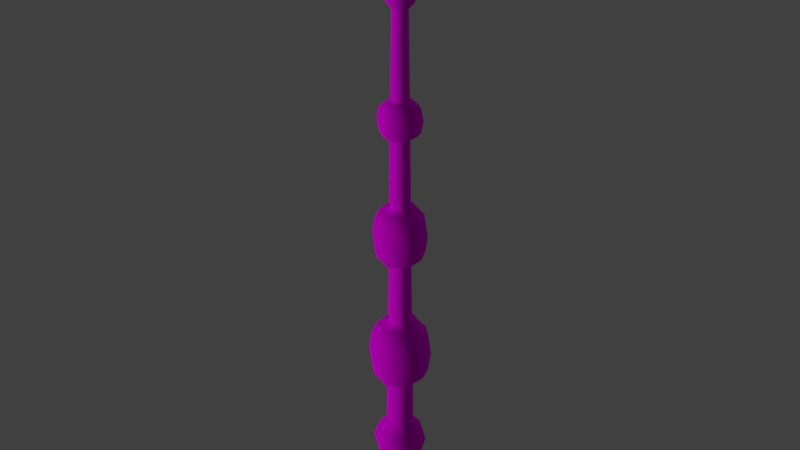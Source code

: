 # Source: baguette2.blend  (saved by Blender 2.79.0; exported with 4.5.12 LTS)
import bpy
from mathutils import Matrix  # noqa: F401  (used for matrix-valued properties, if any)

bpy.ops.wm.read_factory_settings(use_empty=True)
scene = bpy.context.scene
scene.name = 'Scene'

# ---- collections
col_collection_1 = bpy.data.collections.new('Collection 1'); scene.collection.children.link(col_collection_1)

# ---- images (referenced by path relative to the original .blend; pixels are not part of the script)
import os
ASSET_DIR = os.environ.get("B2B_ASSET_DIR", "")  # directory of the original .blend (textures are referenced by path, not embedded)
HERE = os.path.dirname(os.path.abspath(__file__))  # packed textures are extracted next to this script under _unpacked/

def load_image(name, relpath, width, height, colorspace="sRGB"):
    """Load a texture the original file referenced (path relative to the .blend, or extracted next to this script)."""
    p = next((c for c in (os.path.join(HERE, relpath), os.path.join(ASSET_DIR, relpath)) if relpath and os.path.exists(c)), "")
    if p:
        img = bpy.data.images.load(p, check_existing=True)
        img.name = name
    else:  # same state as the original file: an image datablock whose file is absent (Cycles renders it pink)
        img = bpy.data.images.new(name, width, height)
        img.source = "FILE"
        img.filepath = "//" + (relpath or name)
    img.colorspace_settings.name = colorspace
    return img
img_material_baguette2_jpg = load_image('material_baguette2.jpg', 'material_baguette2.jpg', 1024, 1024, 'sRGB')

# ---- materials (node trees are filled in below, after node groups)
mat_bois = bpy.data.materials.new('Bois')
mat_bois.alpha_threshold = 0.0
mat_bois.roughness = 0.5

# ---- material node trees
mat_bois.use_nodes = True; mat_bois.node_tree.nodes.clear()
_N = mat_bois.node_tree.nodes; _L = mat_bois.node_tree.links
n0 = _N.new('ShaderNodeOutputMaterial'); n0.name = 'Material Output'; n0.location = (300, 300)
n1 = _N.new('ShaderNodeBsdfDiffuse'); n1.name = 'Diffuse BSDF'; n1.location = (10, 300)
n2 = _N.new('ShaderNodeTexImage'); n2.name = 'Image Texture'; n2.location = (-207, 410)
n2.width = 140
n2.image = img_material_baguette2_jpg
_L.new(n1.outputs[0], n0.inputs[0])
_L.new(n2.outputs[0], n1.inputs[0])
n0.is_active_output = True

# ---- world
world_world = bpy.data.worlds.new('World'); scene.world = world_world
world_world.color = (0.05088, 0.05088, 0.05088)
world_world.use_sun_shadow = False
world_world.sun_shadow_jitter_overblur = 0.0
world_world.cycles.sampling_method = 'MANUAL'

# ---- lights
light_sun_001 = bpy.data.lights.new('Sun.001', 'SUN')
light_sun_001.transmission_factor = 0.0
light_sun_001.angle = 0.1993
light_sun_001.energy = 1.0
light_sun_001.shadow_buffer_clip_start = 0.5
light_sun_001.shadow_soft_size = 0.1
light_sun_001.shadow_cascade_max_distance = 1000.0
light_sun = bpy.data.lights.new('Sun', 'AREA')
light_sun.transmission_factor = 0.0
light_sun.energy = 0.7854
light_sun.shadow_buffer_clip_start = 0.5
light_sun.shadow_soft_size = 1.834
light_sun.shadow_maximum_resolution = 0.006
light_sun.use_absolute_resolution = True
light_sun.size = 1.834
light_sun.size_y = 0.1

# ---- meshes
me_cylinder_001 = bpy.data.meshes.new('Cylinder.001')
me_cylinder_001.from_pydata([(0.02142, 0.7458, -0.9514), (0.6465, 0.3733, -0.9551), (0.6685, -0.386, -0.9551), (0.02825, -0.8594, -0.9539), (-0.6465, -0.3733, -0.9551), (-2.649e-08, 7.47e-09, 1.0), (-0.6685, 0.386, -0.9551), (-1.606e-08, 0.2317, 0.9865), (0.2006, 0.1158, 0.9865), (0.2006, -0.1158, 0.9865), (-3.631e-08, -0.2317, 0.9865), (-0.2006, -0.1158, 0.9865), (-0.2006, 0.1158, 0.9865), (0.468, 0.2702, -0.8645), (0.468, -0.2702, -0.8645), (-6.548e-08, -0.5404, -0.8645), (-0.468, -0.2702, -0.8645), (-0.468, 0.2702, -0.8645), (-0.004568, 0.5322, -0.8645), (8.834e-05, 0.4794, -0.6602), (0.0003434, 0.8884, -0.6959), (0.0003434, 1.026, -0.7349), (0.0003434, 0.8884, -0.7739), (0.0003434, 0.5018, -0.8095), (0.4152, 0.2401, -0.6602), (0.6775, 0.4514, -0.6953), (0.7822, 0.5212, -0.7349), (0.6775, 0.4514, -0.7745), (0.4342, 0.2504, -0.8095), (0.4345, -0.2506, -0.6602), (0.6474, -0.4314, -0.697), (0.7475, -0.4981, -0.7349), (0.6474, -0.4314, -0.7728), (0.434, -0.2501, -0.8095), (0.0003432, -0.4793, -0.6602), (0.0003432, -0.8884, -0.6959), (0.0003432, -1.026, -0.7349), (0.0003432, -0.8884, -0.7739), (0.0003432, -0.5013, -0.8095), (-0.4148, -0.2408, -0.6602), (-0.6768, -0.4514, -0.6953), (-0.7815, -0.5212, -0.7349), (-0.6768, -0.4514, -0.7745), (-0.4332, -0.2499, -0.8095), (-0.4148, 0.2394, -0.6602), (-0.6467, 0.4314, -0.697), (-0.7468, 0.4981, -0.7349), (-0.6467, 0.4314, -0.7728), (-0.4345, 0.2511, -0.8095), (6.046e-08, 0.82, -0.308), (-0.005836, 1.091, -0.3443), (-0.005836, 1.198, -0.4071), (-0.005836, 1.091, -0.4698), (6.046e-08, 0.82, -0.5061), (0.615, 0.41, -0.308), (0.8454, 0.5268, -0.3471), (0.9274, 0.5779, -0.4071), (0.8454, 0.5268, -0.4671), (0.615, 0.41, -0.5061), (0.615, -0.41, -0.308), (0.8376, -0.5219, -0.3476), (0.9188, -0.5725, -0.4071), (0.8376, -0.5219, -0.4665), (0.615, -0.41, -0.5061), (-2.28e-07, -0.82, -0.308), (-0.005837, -1.113, -0.3443), (-0.005836, -1.22, -0.4071), (-0.005837, -1.113, -0.4698), (-2.28e-07, -0.82, -0.5061), (-0.615, -0.41, -0.308), (-0.8454, -0.5268, -0.3471), (-0.9274, -0.5779, -0.4071), (-0.8454, -0.5268, -0.4671), (-0.615, -0.41, -0.5061), (-0.615, 0.41, -0.308), (-0.8376, 0.5219, -0.3476), (-0.9188, 0.5725, -0.4071), (-0.8376, 0.5219, -0.4665), (-0.615, 0.41, -0.5061), (6.014e-08, 0.736, 0.07395), (5.001e-08, 0.9548, 0.04302), (5.001e-08, 1.047, -0.009253), (5.001e-08, 0.9548, -0.06152), (6.014e-08, 0.736, -0.09245), (0.552, 0.368, 0.07395), (0.7276, 0.4414, 0.03907), (0.7982, 0.4842, -0.009253), (0.7276, 0.4414, -0.05758), (0.552, 0.368, -0.09245), (0.552, -0.368, 0.07395), (0.7644, -0.4637, 0.04151), (0.8385, -0.5086, -0.009253), (0.7644, -0.4637, -0.06002), (0.552, -0.368, -0.09245), (-1.988e-07, -0.736, 0.07395), (-1.868e-07, -0.9548, 0.04302), (-1.275e-07, -1.047, -0.009253), (-1.868e-07, -0.9548, -0.06152), (-1.988e-07, -0.736, -0.09245), (-0.552, -0.368, 0.07395), (-0.7276, -0.4414, 0.03907), (-0.7982, -0.4842, -0.009253), (-0.7276, -0.4414, -0.05758), (-0.552, -0.368, -0.09245), (-0.552, 0.368, 0.07395), (-0.7644, 0.4637, 0.04151), (-0.8385, 0.5086, -0.009253), (-0.7644, 0.4637, -0.06002), (-0.552, 0.368, -0.09245), (5.375e-08, 0.4516, 0.4039), (5.391e-08, 0.7697, 0.3865), (5.391e-08, 0.8443, 0.3484), (5.391e-08, 0.7697, 0.3103), (5.375e-08, 0.4516, 0.2929), (0.3387, 0.2258, 0.4039), (0.585, 0.3523, 0.3833), (0.6417, 0.3865, 0.3484), (0.585, 0.3523, 0.3135), (0.3387, 0.2258, 0.2929), (0.3387, -0.2258, 0.4039), (0.5677, -0.3419, 0.3822), (0.6228, -0.3751, 0.3484), (0.5677, -0.3419, 0.3146), (0.3387, -0.2258, 0.2929), (-1.051e-07, -0.4516, 0.4039), (-1.384e-07, -0.7697, 0.3865), (-9.031e-08, -0.8443, 0.3484), (-1.384e-07, -0.7697, 0.3103), (-1.051e-07, -0.4516, 0.2929), (-0.3387, -0.2258, 0.4039), (-0.585, -0.3523, 0.3833), (-0.6417, -0.3865, 0.3484), (-0.585, -0.3523, 0.3135), (-0.3387, -0.2258, 0.2929), (-0.3387, 0.2258, 0.4039), (-0.5677, 0.3419, 0.3822), (-0.6228, 0.3751, 0.3484), (-0.5677, 0.3419, 0.3146), (-0.3387, 0.2258, 0.2929), (5.222e-08, 0.2976, 0.782), (5.396e-08, 0.5045, 0.7629), (5.396e-08, 0.5534, 0.7209), (5.396e-08, 0.5045, 0.679), (5.222e-08, 0.2976, 0.6599), (0.2232, 0.1488, 0.782), (0.3863, 0.2522, 0.7629), (0.4237, 0.2767, 0.7209), (0.3863, 0.2522, 0.679), (0.2232, 0.1488, 0.6599), (0.2232, -0.1488, 0.782), (0.3863, -0.2522, 0.7629), (0.4237, -0.2767, 0.7209), (0.3863, -0.2522, 0.679), (0.2232, -0.1488, 0.6599), (-5.247e-08, -0.2976, 0.782), (-6.228e-08, -0.5045, 0.7629), (-3.322e-08, -0.5534, 0.7209), (-6.228e-08, -0.5045, 0.679), (-5.247e-08, -0.2976, 0.6599), (-0.2232, -0.1488, 0.782), (-0.3863, -0.2522, 0.7629), (-0.4237, -0.2767, 0.7209), (-0.3863, -0.2522, 0.679), (-0.2232, -0.1488, 0.6599), (-0.2232, 0.1488, 0.782), (-0.3863, 0.2522, 0.7629), (-0.4237, 0.2767, 0.7209), (-0.3863, 0.2522, 0.679), (-0.2232, 0.1488, 0.6599), (0.0003214, -0.4636, -0.5142), (-0.4012, -0.2329, -0.5142), (0.4197, -0.2421, -0.5142), (0.4016, 0.2322, -0.5142), (8.274e-05, 0.4637, -0.5142), (-0.4013, 0.2315, -0.5142), (0.0002582, -0.418, -0.2995), (-0.3617, -0.2098, -0.2995), (0.3766, -0.2172, -0.2995), (0.362, 0.2093, -0.2995), (6.646e-05, 0.418, -0.2995), (-0.3077, 0.1776, -0.2993), (0.0002168, -0.3881, -0.09742), (-0.3359, -0.1948, -0.09742), (0.3484, -0.201, -0.09742), (0.3362, 0.1943, -0.09742), (5.58e-05, 0.3882, -0.09742), (-0.2906, 0.1677, -0.09727), (0.0001829, -0.3636, 0.07948), (-0.3148, -0.1824, 0.07948), (0.3253, -0.1877, 0.07948), (0.315, 0.1821, 0.07948), (4.708e-05, 0.3637, 0.07948), (-0.2765, 0.1596, 0.07961), (0.0001415, -0.3338, 0.2899), (-0.2889, -0.1674, 0.2899), (0.2971, -0.1714, 0.2899), (0.2891, 0.1671, 0.2899), (3.642e-05, 0.3338, 0.2899), (-0.2593, 0.1497, 0.29), (0.0001144, -0.3142, 0.4076), (-0.272, -0.1575, 0.4076), (0.2786, -0.1608, 0.4076), (0.2722, 0.1573, 0.4076), (2.945e-05, 0.3143, 0.4076), (-0.2481, 0.1432, 0.4076), (-0.3797, 0.6576, -0.9551), (-0.1003, 0.1737, 0.9865), (-0.2363, 0.4012, -0.8645), (-0.2171, 0.3764, -0.8095), (-0.3677, 0.7361, -0.778), (-0.4247, 0.85, -0.7349), (-0.3677, 0.7361, -0.6918), (-0.2074, 0.3594, -0.6602), (-0.3075, 0.615, -0.5061), (-0.4793, 0.896, -0.4751), (-0.5258, 0.9829, -0.4071), (-0.4793, 0.896, -0.339), (-0.3075, 0.615, -0.308), (-0.276, 0.552, -0.09245), (-0.4303, 0.783, -0.0664), (-0.472, 0.8589, -0.009253), (-0.4303, 0.783, 0.0479), (-0.276, 0.552, 0.07395), (-0.1694, 0.3387, 0.2929), (-0.3195, 0.5773, 0.3103), (-0.3505, 0.6332, 0.3484), (-0.3195, 0.5773, 0.3865), (-0.1694, 0.3387, 0.4039), (-0.1116, 0.2232, 0.6599), (-0.1931, 0.3784, 0.679), (-0.2119, 0.415, 0.7209), (-0.1931, 0.3784, 0.7629), (-0.1116, 0.2232, 0.782), (-0.2006, 0.3476, -0.5142), (-0.1538, 0.2978, -0.2994), (-0.1382, 0.2616, 0.07954), (-0.1452, 0.2779, -0.09735), (-0.1296, 0.2417, 0.29), (-0.124, 0.2287, 0.4076), (0.7075, 0.02657, -0.9551), (0.2006, 0.007595, 0.9865), (0.468, 0.01772, -0.8645), (0.4341, 0.01654, -0.8095), (0.7365, 0.03218, -0.778), (0.8503, 0.03716, -0.7349), (0.7365, 0.03218, -0.6918), (0.4242, 0.01083, -0.6602), (0.615, 0.02688, -0.5061), (0.9587, 0.03917, -0.4751), (1.052, 0.04297, -0.4071), (0.9587, 0.03917, -0.339), (0.615, 0.02688, -0.308), (0.552, 0.02413, -0.09245), (0.8605, 0.03423, -0.0664), (0.9439, 0.03755, -0.009253), (0.8605, 0.03423, 0.0479), (0.552, 0.02413, 0.07395), (0.3387, 0.01481, 0.2929), (0.639, 0.02524, 0.3103), (0.701, 0.02768, 0.3484), (0.639, 0.02524, 0.3865), (0.3387, 0.01481, 0.4039), (0.2232, 0.009756, 0.6599), (0.3863, 0.01654, 0.679), (0.4237, 0.01814, 0.7209), (0.3863, 0.01654, 0.7629), (0.2232, 0.009756, 0.782), (0.41, 0.01062, -0.5142), (0.3688, 0.01003, -0.2995), (0.3198, 0.009318, 0.07948), (0.3419, 0.009637, -0.09742), (0.2928, 0.008928, 0.2899), (0.2752, 0.008673, 0.4076), (0.3797, 0.6576, -0.9551), (0.1003, 0.1737, 0.9865), (0.2317, 0.4012, -0.8645), (0.2173, 0.3761, -0.8095), (0.3684, 0.7361, -0.778), (0.4253, 0.85, -0.7349), (0.3684, 0.7361, -0.6918), (0.2076, 0.3597, -0.6602), (0.3075, 0.615, -0.5061), (0.4793, 0.896, -0.4751), (0.5258, 0.9829, -0.4071), (0.4793, 0.896, -0.339), (0.3075, 0.615, -0.308), (0.276, 0.552, -0.09245), (0.4303, 0.783, -0.0664), (0.472, 0.8589, -0.009253), (0.4303, 0.783, 0.0479), (0.276, 0.552, 0.07395), (0.1694, 0.3387, 0.2929), (0.3195, 0.5773, 0.3103), (0.3505, 0.6332, 0.3484), (0.3195, 0.5773, 0.3865), (0.1694, 0.3387, 0.4039), (0.1116, 0.2232, 0.6599), (0.1931, 0.3784, 0.679), (0.2119, 0.415, 0.7209), (0.1931, 0.3784, 0.7629), (0.1116, 0.2232, 0.782), (0.1811, 0.3137, -0.2995), (0.2008, 0.348, -0.5142), (0.1681, 0.2912, -0.09742), (0.1575, 0.2729, 0.07948), (0.1446, 0.2504, 0.2899), (0.1361, 0.2358, 0.4076), (-0.7593, 0.0, -0.9551), (-0.2006, 0.0, 0.9865), (-0.468, 0.0, -0.8645), (-0.4339, 0.0005934, -0.8095), (-0.7358, 1.788e-07, -0.778), (-0.8497, 2.98e-07, -0.7349), (-0.7358, 1.788e-07, -0.6918), (-0.4148, -0.0007104, -0.6602), (-0.615, 2.086e-07, -0.5061), (-0.9587, 1.192e-07, -0.4751), (-1.052, 3.576e-07, -0.4071), (-0.9587, 1.192e-07, -0.339), (-0.615, 2.086e-07, -0.308), (-0.552, 1.788e-07, -0.09245), (-0.8605, 1.192e-07, -0.0664), (-0.9439, 2.98e-07, -0.009253), (-0.8605, 1.192e-07, 0.0479), (-0.552, 2.086e-07, 0.07395), (-0.3387, 1.341e-07, 0.2929), (-0.639, 1.192e-07, 0.3103), (-0.701, 2.086e-07, 0.3484), (-0.639, 1.192e-07, 0.3865), (-0.3387, 1.341e-07, 0.4039), (-0.2232, 8.941e-08, 0.6599), (-0.3863, 1.192e-07, 0.679), (-0.4237, 1.49e-07, 0.7209), (-0.3863, 1.192e-07, 0.7629), (-0.2232, 1.043e-07, 0.782), (-0.4012, -0.0006654, -0.5142), (-0.3347, -0.01612, -0.2994), (-0.3132, -0.01354, -0.09735), (-0.2956, -0.01142, 0.07954), (-0.2741, -0.008836, 0.29), (-0.2601, -0.007145, 0.4076), (-0.3797, -0.6576, -0.9551), (-0.1003, -0.1737, 0.9865), (-0.234, -0.4053, -0.8645), (-0.2072, -0.36, -0.6602), (-0.2164, -0.3756, -0.8095), (-0.3677, -0.7361, -0.778), (-0.4247, -0.85, -0.7349), (-0.3677, -0.7361, -0.6918), (-0.3075, -0.615, -0.308), (-0.3075, -0.615, -0.5061), (-0.4793, -0.896, -0.4751), (-0.4908, -0.9174, -0.4071), (-0.4793, -0.896, -0.339), (-0.276, -0.552, 0.07395), (-0.276, -0.552, -0.09245), (-0.4303, -0.783, -0.0664), (-0.472, -0.8589, -0.009253), (-0.4303, -0.783, 0.0479), (-0.1694, -0.3387, 0.4039), (-0.1694, -0.3387, 0.2929), (-0.3195, -0.5773, 0.3103), (-0.3505, -0.6332, 0.3484), (-0.3195, -0.5773, 0.3865), (-0.1116, -0.2232, 0.782), (-0.1116, -0.2232, 0.6599), (-0.1931, -0.3784, 0.679), (-0.2119, -0.415, 0.7209), (-0.1931, -0.3784, 0.7629), (-0.1807, -0.3139, -0.2995), (-0.2004, -0.3482, -0.5142), (-0.1573, -0.273, 0.07948), (-0.1679, -0.2914, -0.09742), (-0.1444, -0.2506, 0.2899), (-0.136, -0.2359, 0.4076), (0.3797, -0.6576, -0.9551), (0.1003, -0.1737, 0.9865), (0.234, -0.4053, -0.8645), (0.4253, -0.85, -0.7349), (0.3684, -0.7361, -0.6918), (0.2174, -0.365, -0.6602), (0.2172, -0.3757, -0.8095), (0.3684, -0.7361, -0.778), (0.5258, -0.9829, -0.4071), (0.4793, -0.896, -0.339), (0.3075, -0.615, -0.308), (0.3075, -0.615, -0.5061), (0.4793, -0.896, -0.4751), (0.472, -0.8589, -0.009253), (0.4303, -0.783, 0.0479), (0.276, -0.552, 0.07395), (0.276, -0.552, -0.09245), (0.4303, -0.783, -0.0664), (0.3505, -0.6332, 0.3484), (0.3195, -0.5773, 0.3865), (0.1694, -0.3387, 0.4039), (0.1694, -0.3387, 0.2929), (0.3195, -0.5773, 0.3103), (0.2119, -0.415, 0.7209), (0.1931, -0.3784, 0.7629), (0.1116, -0.2232, 0.782), (0.1116, -0.2232, 0.6599), (0.1931, -0.3784, 0.679), (0.21, -0.3528, -0.5142), (0.1884, -0.3176, -0.2995), (0.1743, -0.2945, -0.09742), (0.1627, -0.2757, 0.07948), (0.1486, -0.2526, 0.2899), (0.1394, -0.2375, 0.4076)], [], [(7, 5, 8, 274), (8, 5, 9, 240), (9, 5, 10, 376), (10, 5, 11, 342), (11, 5, 12, 308), (12, 5, 7, 206), (0, 273, 1, 239, 2, 375, 3, 341, 4, 307, 6, 205), (273, 275, 13, 1), (239, 241, 14, 2), (375, 377, 15, 3), (341, 343, 16, 4), (307, 309, 17, 6), (205, 207, 18, 0), (276, 277, 27, 28), (278, 279, 25, 26), (277, 278, 26, 27), (279, 280, 24, 25), (242, 243, 32, 33), (244, 245, 30, 31), (345, 343, 15, 38), (243, 244, 31, 32), (245, 246, 29, 30), (378, 379, 35, 36), (382, 378, 36, 37), (379, 380, 34, 35), (381, 382, 37, 38), (346, 347, 41, 42), (348, 344, 39, 40), (345, 346, 42, 43), (347, 348, 40, 41), (377, 14, 33, 381), (311, 312, 46, 47), (313, 314, 44, 45), (310, 311, 47, 48), (312, 313, 45, 46), (209, 210, 21, 22), (211, 212, 19, 20), (208, 209, 22, 23), (210, 211, 20, 21), (281, 282, 57, 58), (283, 284, 55, 56), (282, 283, 56, 57), (284, 285, 54, 55), (247, 248, 62, 63), (249, 250, 60, 61), (248, 249, 61, 62), (250, 251, 59, 60), (383, 384, 65, 66), (386, 403, 171, 63), (387, 383, 66, 67), (384, 385, 64, 65), (386, 387, 67, 68), (369, 349, 64, 175), (351, 352, 71, 72), (353, 349, 69, 70), (350, 351, 72, 73), (352, 353, 70, 71), (316, 317, 76, 77), (318, 319, 74, 75), (315, 316, 77, 78), (317, 318, 75, 76), (251, 268, 177, 59), (214, 215, 51, 52), (216, 217, 49, 50), (213, 214, 52, 53), (215, 216, 50, 51), (286, 287, 87, 88), (288, 289, 85, 86), (256, 269, 189, 89), (287, 288, 86, 87), (289, 290, 84, 85), (252, 253, 92, 93), (254, 255, 90, 91), (337, 320, 108, 186), (253, 254, 91, 92), (255, 256, 89, 90), (388, 389, 95, 96), (392, 388, 96, 97), (389, 390, 94, 95), (391, 392, 97, 98), (405, 391, 98, 181), (356, 357, 101, 102), (358, 354, 99, 100), (355, 356, 102, 103), (357, 358, 100, 101), (321, 322, 106, 107), (323, 324, 104, 105), (320, 321, 107, 108), (322, 323, 105, 106), (286, 303, 185, 83), (219, 220, 81, 82), (221, 222, 79, 80), (218, 219, 82, 83), (220, 221, 80, 81), (291, 292, 117, 118), (293, 294, 115, 116), (340, 329, 129, 200), (291, 118, 196, 305), (292, 293, 116, 117), (294, 295, 114, 115), (257, 258, 122, 123), (259, 260, 120, 121), (227, 238, 203, 109), (237, 198, 138, 223), (258, 259, 121, 122), (260, 261, 119, 120), (393, 394, 125, 126), (408, 395, 119, 201), (397, 393, 126, 127), (394, 395, 124, 125), (396, 397, 127, 128), (272, 261, 114, 202), (361, 362, 131, 132), (363, 359, 129, 130), (360, 361, 132, 133), (362, 363, 130, 131), (325, 138, 198, 339), (326, 327, 136, 137), (328, 329, 134, 135), (325, 326, 137, 138), (327, 328, 135, 136), (295, 306, 202, 114), (224, 225, 111, 112), (226, 227, 109, 110), (223, 224, 112, 113), (225, 226, 110, 111), (374, 359, 124, 199), (296, 297, 147, 148), (298, 299, 145, 146), (297, 298, 146, 147), (299, 300, 144, 145), (262, 263, 152, 153), (264, 265, 150, 151), (263, 264, 151, 152), (265, 266, 149, 150), (398, 399, 155, 156), (402, 398, 156, 157), (399, 400, 154, 155), (401, 402, 157, 158), (366, 367, 161, 162), (368, 364, 159, 160), (365, 366, 162, 163), (367, 368, 160, 161), (331, 332, 166, 167), (333, 334, 164, 165), (330, 331, 167, 168), (332, 333, 165, 166), (229, 230, 141, 142), (231, 232, 139, 140), (228, 229, 142, 143), (230, 231, 140, 141), (309, 16, 43, 310), (207, 17, 48, 208), (275, 276, 28, 13), (241, 242, 33, 14), (247, 267, 172, 58), (385, 404, 175, 64), (285, 301, 178, 54), (281, 302, 173, 53), (213, 233, 174, 78), (315, 335, 170, 73), (350, 370, 169, 68), (314, 39, 170, 335), (344, 34, 169, 370), (270, 183, 177, 268), (405, 404, 177, 183), (212, 44, 174, 233), (280, 19, 173, 302), (246, 24, 172, 267), (380, 29, 171, 403), (217, 74, 180, 234), (319, 336, 180, 74), (372, 182, 176, 369), (354, 371, 188, 99), (252, 93, 183, 270), (355, 103, 182, 372), (236, 186, 108, 218), (365, 163, 200, 374), (222, 104, 192, 235), (324, 338, 192, 104), (304, 290, 79, 191), (406, 390, 89, 189), (303, 184, 178, 301), (236, 185, 179, 234), (337, 336, 176, 182), (257, 123, 195, 271), (396, 128, 193, 407), (360, 133, 194, 373), (371, 373, 194, 188), (406, 407, 193, 187), (269, 271, 195, 189), (304, 305, 196, 190), (235, 237, 197, 191), (338, 339, 198, 192), (401, 158, 199, 408), (262, 153, 201, 272), (296, 148, 202, 306), (228, 143, 203, 238), (330, 168, 204, 340), (308, 334, 159, 11), (342, 11, 159, 364), (376, 10, 154, 400), (240, 9, 149, 266), (274, 8, 144, 300), (206, 232, 164, 12), (7, 139, 232, 206), (168, 228, 238, 204), (192, 198, 237, 235), (186, 236, 234, 180), (79, 222, 235, 191), (185, 236, 218, 83), (49, 217, 234, 179), (19, 212, 233, 173), (53, 173, 233, 213), (18, 207, 208, 23), (166, 165, 231, 230), (168, 167, 229, 228), (165, 164, 232, 231), (167, 166, 230, 229), (136, 135, 226, 225), (138, 137, 224, 223), (135, 134, 227, 226), (137, 136, 225, 224), (197, 237, 223, 113), (134, 204, 238, 227), (106, 105, 221, 220), (108, 107, 219, 218), (105, 104, 222, 221), (107, 106, 220, 219), (76, 75, 216, 215), (78, 77, 214, 213), (75, 74, 217, 216), (77, 76, 215, 214), (46, 45, 211, 210), (48, 47, 209, 208), (45, 44, 212, 211), (47, 46, 210, 209), (6, 17, 207, 205), (8, 240, 266, 144), (148, 262, 272, 202), (190, 196, 271, 269), (118, 257, 271, 196), (88, 252, 270, 184), (29, 246, 267, 171), (184, 270, 268, 178), (63, 171, 267, 247), (13, 28, 242, 241), (145, 144, 266, 265), (147, 146, 264, 263), (146, 145, 265, 264), (148, 147, 263, 262), (201, 119, 261, 272), (115, 114, 261, 260), (117, 116, 259, 258), (116, 115, 260, 259), (118, 117, 258, 257), (85, 84, 256, 255), (87, 86, 254, 253), (86, 85, 255, 254), (88, 87, 253, 252), (84, 190, 269, 256), (54, 178, 268, 251), (55, 54, 251, 250), (57, 56, 249, 248), (56, 55, 250, 249), (58, 57, 248, 247), (25, 24, 246, 245), (27, 26, 244, 243), (26, 25, 245, 244), (28, 27, 243, 242), (1, 13, 241, 239), (7, 274, 300, 139), (143, 296, 306, 203), (191, 197, 305, 304), (185, 303, 301, 179), (190, 84, 290, 304), (24, 280, 302, 172), (58, 172, 302, 281), (49, 179, 301, 285), (18, 23, 276, 275), (140, 139, 300, 299), (142, 141, 298, 297), (141, 140, 299, 298), (143, 142, 297, 296), (109, 203, 306, 295), (110, 109, 295, 294), (112, 111, 293, 292), (113, 291, 305, 197), (111, 110, 294, 293), (113, 112, 292, 291), (88, 184, 303, 286), (80, 79, 290, 289), (82, 81, 288, 287), (81, 80, 289, 288), (83, 82, 287, 286), (50, 49, 285, 284), (52, 51, 283, 282), (51, 50, 284, 283), (53, 52, 282, 281), (20, 19, 280, 279), (22, 21, 278, 277), (21, 20, 279, 278), (23, 22, 277, 276), (0, 18, 275, 273), (12, 164, 334, 308), (163, 330, 340, 200), (188, 194, 339, 338), (186, 180, 336, 337), (99, 188, 338, 324), (69, 176, 336, 319), (44, 314, 335, 174), (78, 174, 335, 315), (17, 309, 310, 48), (161, 160, 333, 332), (163, 162, 331, 330), (160, 159, 334, 333), (162, 161, 332, 331), (131, 130, 328, 327), (133, 132, 326, 325), (130, 129, 329, 328), (132, 131, 327, 326), (133, 325, 339, 194), (204, 134, 329, 340), (101, 100, 323, 322), (103, 102, 321, 320), (100, 99, 324, 323), (102, 101, 322, 321), (182, 103, 320, 337), (71, 70, 318, 317), (73, 72, 316, 315), (70, 69, 319, 318), (72, 71, 317, 316), (41, 40, 313, 312), (43, 42, 311, 310), (40, 39, 314, 313), (42, 41, 312, 311), (4, 16, 309, 307), (10, 342, 364, 154), (187, 193, 373, 371), (128, 360, 373, 193), (158, 365, 374, 199), (98, 355, 372, 181), (94, 187, 371, 354), (181, 372, 369, 175), (39, 344, 370, 170), (73, 170, 370, 350), (156, 155, 368, 367), (158, 157, 366, 365), (155, 154, 364, 368), (157, 156, 367, 366), (200, 129, 359, 374), (126, 125, 363, 362), (128, 127, 361, 360), (125, 124, 359, 363), (127, 126, 362, 361), (96, 95, 358, 357), (98, 97, 356, 355), (95, 94, 354, 358), (97, 96, 357, 356), (66, 65, 353, 352), (68, 67, 351, 350), (65, 64, 349, 353), (67, 66, 352, 351), (176, 69, 349, 369), (36, 35, 348, 347), (38, 37, 346, 345), (35, 34, 344, 348), (37, 36, 347, 346), (43, 16, 343, 345), (3, 15, 343, 341), (9, 376, 400, 149), (153, 401, 408, 201), (189, 195, 407, 406), (123, 396, 407, 195), (187, 94, 390, 406), (34, 380, 403, 169), (181, 175, 404, 405), (59, 177, 404, 385), (153, 152, 402, 401), (150, 149, 400, 399), (152, 151, 398, 402), (151, 150, 399, 398), (123, 122, 397, 396), (120, 119, 395, 394), (122, 121, 393, 397), (199, 124, 395, 408), (121, 120, 394, 393), (183, 93, 391, 405), (93, 92, 392, 391), (90, 89, 390, 389), (92, 91, 388, 392), (91, 90, 389, 388), (63, 62, 387, 386), (60, 59, 385, 384), (62, 61, 383, 387), (68, 169, 403, 386), (61, 60, 384, 383), (15, 377, 381, 38), (33, 32, 382, 381), (30, 29, 380, 379), (32, 31, 378, 382), (31, 30, 379, 378), (2, 14, 377, 375)])
me_cylinder_001.polygons.foreach_set('use_smooth', [True] * 403)
_uv = me_cylinder_001.uv_layers.new(name='UVMap')
_uv.uv.foreach_set('vector', [0.2335, 0.1806, 0.2465, 0.1388, 0.2484, 0.1878, 0.241, 0.1842, 0.2484, 0.1878, 0.2465, 0.1388, 0.2623, 0.1866, 0.2553, 0.1872, 0.2623, 0.1866, 0.2465, 0.1388, 0.2759, 0.1708, 0.2691, 0.1787, 0.2759, 0.1708, 0.2465, 0.1388, 0.2841, 0.1289, 0.28, 0.1498, 0.2064, 0.1176, 0.2465, 0.1388, 0.2202, 0.1604, 0.2133, 0.139, 0.2202, 0.1604, 0.2465, 0.1388, 0.2335, 0.1806, 0.2268, 0.1705, 0.2102, 0.8052, 0.2157, 0.8079, 0.2212, 0.8106, 0.2272, 0.818, 0.2332, 0.8255, 0.2363, 0.8373, 0.2394, 0.8491, 0.2204, 0.9064, 0.2015, 0.9636, 0.2009, 0.8925, 0.2003, 0.8214, 0.2052, 0.8133, 0.2157, 0.8079, 0.216, 0.7915, 0.225, 0.7919, 0.2212, 0.8106, 0.2272, 0.818, 0.2328, 0.8035, 0.2407, 0.8151, 0.2332, 0.8255, 0.2363, 0.8373, 0.2447, 0.8324, 0.2488, 0.8497, 0.2394, 0.8491, 0.2204, 0.9064, 0.2507, 0.8878, 0.2527, 0.9259, 0.2015, 0.9636, 0.2009, 0.8925, 0.1771, 0.8332, 0.1901, 0.8071, 0.2003, 0.8214, 0.2052, 0.8133, 0.1986, 0.7991, 0.2071, 0.7912, 0.2102, 0.8052, 0.2161, 0.7883, 0.2149, 0.7695, 0.2256, 0.7718, 0.2255, 0.7884, 0.2147, 0.763, 0.2151, 0.7557, 0.2275, 0.7599, 0.226, 0.7663, 0.2149, 0.7695, 0.2147, 0.763, 0.226, 0.7663, 0.2256, 0.7718, 0.2151, 0.7557, 0.2159, 0.7201, 0.2312, 0.7267, 0.2275, 0.7599, 0.234, 0.8007, 0.2386, 0.786, 0.2517, 0.8002, 0.2425, 0.8131, 0.2403, 0.7807, 0.2419, 0.7747, 0.2564, 0.7896, 0.2546, 0.795, 0.2552, 0.8863, 0.2507, 0.8878, 0.2488, 0.8497, 0.252, 0.8496, 0.2386, 0.786, 0.2403, 0.7807, 0.2546, 0.795, 0.2517, 0.8002, 0.2419, 0.7747, 0.2461, 0.7423, 0.2609, 0.7579, 0.2564, 0.7896, 0.2642, 0.8146, 0.2675, 0.8093, 0.2785, 0.829, 0.2739, 0.8341, 0.2606, 0.8195, 0.2642, 0.8146, 0.2739, 0.8341, 0.2694, 0.8388, 0.2675, 0.8093, 0.279, 0.778, 0.2972, 0.7981, 0.2785, 0.829, 0.2472, 0.8313, 0.2606, 0.8195, 0.2694, 0.8388, 0.252, 0.8496, 0.2843, 0.8872, 0.2923, 0.8845, 0.3107, 0.935, 0.2992, 0.9356, 0.2976, 0.8741, 0.3137, 0.8254, 0.3302, 0.8527, 0.3167, 0.9193, 0.2552, 0.8863, 0.2843, 0.8872, 0.2992, 0.9356, 0.2585, 0.9231, 0.2923, 0.8845, 0.2976, 0.8741, 0.3167, 0.9193, 0.3107, 0.935, 0.2447, 0.8324, 0.2407, 0.8151, 0.2425, 0.8131, 0.2472, 0.8313, 0.1534, 0.7944, 0.1479, 0.785, 0.1791, 0.7655, 0.1805, 0.773, 0.1474, 0.7695, 0.1492, 0.7227, 0.1684, 0.7182, 0.1768, 0.758, 0.1741, 0.8261, 0.1534, 0.7944, 0.1805, 0.773, 0.1874, 0.8024, 0.1479, 0.785, 0.1474, 0.7695, 0.1768, 0.758, 0.1791, 0.7655, 0.1924, 0.7701, 0.1913, 0.7626, 0.2035, 0.7597, 0.2042, 0.7672, 0.1897, 0.7548, 0.1845, 0.7158, 0.2005, 0.7134, 0.2027, 0.7516, 0.197, 0.7953, 0.1924, 0.7701, 0.2042, 0.7672, 0.2066, 0.7882, 0.1913, 0.7626, 0.1897, 0.7548, 0.2027, 0.7516, 0.2035, 0.7597, 0.217, 0.6796, 0.2175, 0.6541, 0.2351, 0.6612, 0.234, 0.6873, 0.2177, 0.6468, 0.2183, 0.639, 0.2366, 0.6472, 0.2354, 0.6545, 0.2175, 0.6541, 0.2177, 0.6468, 0.2354, 0.6545, 0.2351, 0.6612, 0.2183, 0.639, 0.2196, 0.6095, 0.2387, 0.6165, 0.2366, 0.6472, 0.2552, 0.7055, 0.2582, 0.6776, 0.2814, 0.694, 0.2763, 0.7238, 0.2593, 0.6704, 0.2602, 0.6632, 0.2838, 0.6792, 0.2831, 0.6864, 0.2582, 0.6776, 0.2593, 0.6704, 0.2831, 0.6864, 0.2814, 0.694, 0.2602, 0.6632, 0.2622, 0.6325, 0.2858, 0.6486, 0.2838, 0.6792, 0.3031, 0.7019, 0.3043, 0.6938, 0.3248, 0.7083, 0.3231, 0.7174, 0.2953, 0.7394, 0.2846, 0.7628, 0.2665, 0.7402, 0.2763, 0.7238, 0.3014, 0.7101, 0.3031, 0.7019, 0.3231, 0.7174, 0.3214, 0.7263, 0.3043, 0.6938, 0.3074, 0.662, 0.329, 0.6754, 0.3248, 0.7083, 0.2953, 0.7394, 0.3014, 0.7101, 0.3214, 0.7263, 0.3142, 0.7551, 0.3521, 0.6343, 0.3558, 0.6847, 0.329, 0.6754, 0.3313, 0.6245, 0.3547, 0.7567, 0.3584, 0.7469, 0.3937, 0.7764, 0.3879, 0.7872, 0.359, 0.7343, 0.3558, 0.6847, 0.3826, 0.694, 0.3933, 0.7602, 0.3359, 0.7874, 0.3547, 0.7567, 0.3879, 0.7872, 0.3575, 0.8198, 0.3584, 0.7469, 0.359, 0.7343, 0.3933, 0.7602, 0.3937, 0.7764, 0.1227, 0.633, 0.1202, 0.6218, 0.1631, 0.6299, 0.1629, 0.6376, 0.1225, 0.6096, 0.1318, 0.5708, 0.1615, 0.5913, 0.1626, 0.6221, 0.1365, 0.6746, 0.1227, 0.633, 0.1629, 0.6376, 0.1646, 0.6688, 0.1202, 0.6218, 0.1225, 0.6096, 0.1626, 0.6221, 0.1631, 0.6299, 0.2622, 0.6325, 0.2631, 0.5919, 0.2837, 0.6077, 0.2858, 0.6486, 0.1814, 0.6423, 0.1816, 0.6345, 0.2, 0.6391, 0.1999, 0.6471, 0.1813, 0.6265, 0.181, 0.5969, 0.2005, 0.6025, 0.2001, 0.6309, 0.1822, 0.6704, 0.1814, 0.6423, 0.1999, 0.6471, 0.1999, 0.672, 0.1816, 0.6345, 0.1813, 0.6265, 0.2001, 0.6309, 0.2, 0.6391, 0.2243, 0.5153, 0.225, 0.4866, 0.2435, 0.4945, 0.2435, 0.5247, 0.2253, 0.479, 0.2259, 0.471, 0.2444, 0.4794, 0.2436, 0.4873, 0.2698, 0.459, 0.2696, 0.4409, 0.29, 0.4515, 0.2944, 0.4701, 0.225, 0.4866, 0.2253, 0.479, 0.2436, 0.4873, 0.2435, 0.4945, 0.2259, 0.471, 0.2269, 0.4419, 0.2452, 0.4479, 0.2444, 0.4794, 0.2686, 0.5389, 0.2691, 0.5065, 0.2947, 0.5184, 0.2936, 0.553, 0.2696, 0.4986, 0.2699, 0.4908, 0.2954, 0.5021, 0.2955, 0.5098, 0.1469, 0.5011, 0.1448, 0.4841, 0.1689, 0.4891, 0.1651, 0.5091, 0.2691, 0.5065, 0.2696, 0.4986, 0.2955, 0.5098, 0.2947, 0.5184, 0.2699, 0.4908, 0.2698, 0.459, 0.2944, 0.4701, 0.2954, 0.5021, 0.3161, 0.5177, 0.3162, 0.5091, 0.3369, 0.5161, 0.3367, 0.5255, 0.3156, 0.5267, 0.3161, 0.5177, 0.3367, 0.5255, 0.3365, 0.535, 0.3162, 0.5091, 0.3154, 0.4772, 0.3363, 0.4843, 0.3369, 0.5161, 0.3143, 0.56, 0.3156, 0.5267, 0.3365, 0.535, 0.335, 0.567, 0.3105, 0.5765, 0.3143, 0.56, 0.335, 0.567, 0.3328, 0.5911, 0.3664, 0.5466, 0.368, 0.5361, 0.3993, 0.5466, 0.3963, 0.5583, 0.3668, 0.5246, 0.3585, 0.4833, 0.3807, 0.4822, 0.3968, 0.5331, 0.3567, 0.5824, 0.3664, 0.5466, 0.3963, 0.5583, 0.3783, 0.5978, 0.368, 0.5361, 0.3668, 0.5246, 0.3968, 0.5331, 0.3993, 0.5466, 0.1377, 0.4474, 0.1366, 0.4375, 0.1714, 0.4543, 0.1706, 0.4613, 0.1394, 0.4281, 0.1494, 0.3993, 0.1725, 0.4202, 0.1716, 0.4471, 0.1448, 0.4841, 0.1377, 0.4474, 0.1706, 0.4613, 0.1689, 0.4891, 0.1366, 0.4375, 0.1394, 0.4281, 0.1716, 0.4471, 0.1714, 0.4543, 0.2243, 0.5153, 0.2248, 0.5346, 0.2035, 0.5276, 0.205, 0.5058, 0.1885, 0.47, 0.1892, 0.4625, 0.2069, 0.4707, 0.2065, 0.4788, 0.1895, 0.4549, 0.1906, 0.428, 0.2086, 0.4358, 0.2074, 0.4627, 0.187, 0.4975, 0.1885, 0.47, 0.2065, 0.4788, 0.205, 0.5058, 0.1892, 0.4625, 0.1895, 0.4549, 0.2074, 0.4627, 0.2069, 0.4707, 0.2315, 0.369, 0.2318, 0.3432, 0.2479, 0.3496, 0.2489, 0.3767, 0.2319, 0.3366, 0.2323, 0.3297, 0.2481, 0.3366, 0.2476, 0.3434, 0.1724, 0.2516, 0.1679, 0.2614, 0.1482, 0.2397, 0.1569, 0.2373, 0.2315, 0.369, 0.2489, 0.3767, 0.2522, 0.388, 0.2325, 0.383, 0.2318, 0.3432, 0.2319, 0.3366, 0.2476, 0.3434, 0.2479, 0.3496, 0.2323, 0.3297, 0.233, 0.3057, 0.248, 0.3107, 0.2481, 0.3366, 0.2714, 0.3848, 0.27, 0.3558, 0.292, 0.3619, 0.2939, 0.393, 0.2699, 0.3488, 0.2697, 0.342, 0.2914, 0.3475, 0.2921, 0.3541, 0.2029, 0.2919, 0.2036, 0.2745, 0.2193, 0.2832, 0.2181, 0.3006, 0.195, 0.367, 0.1772, 0.3559, 0.1814, 0.3433, 0.1978, 0.3523, 0.27, 0.3558, 0.2699, 0.3488, 0.2921, 0.3541, 0.292, 0.3619, 0.2697, 0.342, 0.268, 0.3159, 0.288, 0.3211, 0.2914, 0.3475, 0.3101, 0.3552, 0.3093, 0.3476, 0.3271, 0.3476, 0.3281, 0.3562, 0.3011, 0.3039, 0.3055, 0.3202, 0.288, 0.3211, 0.2837, 0.3102, 0.3105, 0.3634, 0.3101, 0.3552, 0.3281, 0.3562, 0.329, 0.3648, 0.3093, 0.3476, 0.3055, 0.3202, 0.323, 0.3192, 0.3271, 0.3476, 0.3126, 0.3942, 0.3105, 0.3634, 0.329, 0.3648, 0.3312, 0.3953, 0.2673, 0.3051, 0.268, 0.3159, 0.248, 0.3107, 0.2509, 0.3001, 0.3565, 0.3651, 0.3566, 0.3547, 0.3852, 0.3532, 0.384, 0.3653, 0.3542, 0.3445, 0.3417, 0.3088, 0.3604, 0.2984, 0.3813, 0.3414, 0.3518, 0.4025, 0.3565, 0.3651, 0.384, 0.3653, 0.3725, 0.4097, 0.3566, 0.3547, 0.3542, 0.3445, 0.3813, 0.3414, 0.3852, 0.3532, 0.1599, 0.335, 0.1814, 0.3433, 0.1772, 0.3559, 0.1603, 0.3463, 0.1552, 0.3016, 0.1547, 0.2929, 0.1851, 0.3126, 0.1841, 0.3185, 0.1576, 0.2852, 0.1679, 0.2614, 0.1876, 0.2831, 0.1856, 0.3064, 0.1599, 0.335, 0.1552, 0.3016, 0.1841, 0.3185, 0.1814, 0.3433, 0.1547, 0.2929, 0.1576, 0.2852, 0.1856, 0.3064, 0.1851, 0.3126, 0.233, 0.3057, 0.2351, 0.2916, 0.2509, 0.3001, 0.248, 0.3107, 0.1999, 0.3277, 0.2006, 0.3212, 0.2161, 0.3298, 0.2157, 0.3368, 0.2011, 0.3147, 0.2029, 0.2919, 0.2181, 0.3006, 0.2166, 0.3229, 0.1978, 0.3523, 0.1999, 0.3277, 0.2157, 0.3368, 0.2141, 0.3614, 0.2006, 0.3212, 0.2011, 0.3147, 0.2166, 0.3229, 0.2161, 0.3298, 0.3361, 0.29, 0.3417, 0.3088, 0.323, 0.3192, 0.3186, 0.2977, 0.2368, 0.2519, 0.2371, 0.2331, 0.2488, 0.238, 0.2507, 0.2541, 0.2373, 0.2274, 0.2377, 0.2218, 0.2485, 0.2269, 0.2484, 0.2326, 0.2371, 0.2331, 0.2373, 0.2274, 0.2484, 0.2326, 0.2488, 0.238, 0.2377, 0.2218, 0.2389, 0.2065, 0.2484, 0.2122, 0.2485, 0.2269, 0.2651, 0.2567, 0.2626, 0.2383, 0.2763, 0.2386, 0.2794, 0.2593, 0.262, 0.2324, 0.2613, 0.2267, 0.2742, 0.2266, 0.2755, 0.2321, 0.2626, 0.2383, 0.262, 0.2324, 0.2755, 0.2321, 0.2763, 0.2386, 0.2613, 0.2267, 0.2593, 0.2124, 0.2702, 0.2125, 0.2742, 0.2266, 0.287, 0.2264, 0.2853, 0.2203, 0.2964, 0.214, 0.2986, 0.2206, 0.2886, 0.2332, 0.287, 0.2264, 0.2986, 0.2206, 0.3008, 0.2277, 0.2853, 0.2203, 0.2796, 0.2038, 0.2891, 0.1951, 0.2964, 0.214, 0.2937, 0.256, 0.2886, 0.2332, 0.3008, 0.2277, 0.308, 0.2527, 0.3177, 0.2147, 0.3156, 0.2056, 0.3326, 0.1905, 0.3346, 0.2017, 0.3119, 0.1981, 0.2999, 0.1794, 0.3106, 0.1637, 0.3275, 0.1822, 0.3223, 0.2426, 0.3177, 0.2147, 0.3346, 0.2017, 0.3365, 0.2326, 0.3156, 0.2056, 0.3119, 0.1981, 0.3275, 0.1822, 0.3326, 0.1905, 0.1831, 0.1879, 0.1841, 0.1804, 0.2035, 0.2026, 0.2017, 0.2077, 0.1873, 0.1748, 0.1967, 0.1628, 0.2084, 0.1829, 0.2048, 0.1974, 0.1824, 0.2092, 0.1831, 0.1879, 0.2017, 0.2077, 0.1972, 0.224, 0.1841, 0.1804, 0.1873, 0.1748, 0.2048, 0.1974, 0.2035, 0.2026, 0.2136, 0.218, 0.2149, 0.2125, 0.2263, 0.2223, 0.2255, 0.2282, 0.2159, 0.207, 0.2189, 0.1918, 0.2294, 0.2008, 0.227, 0.2166, 0.2101, 0.2369, 0.2136, 0.218, 0.2255, 0.2282, 0.223, 0.2497, 0.2149, 0.2125, 0.2159, 0.207, 0.227, 0.2166, 0.2263, 0.2223, 0.1771, 0.8332, 0.1641, 0.8594, 0.1608, 0.8499, 0.1741, 0.8261, 0.1986, 0.7991, 0.1901, 0.8071, 0.1874, 0.8024, 0.197, 0.7953, 0.216, 0.7915, 0.2161, 0.7883, 0.2255, 0.7884, 0.225, 0.7919, 0.2328, 0.8035, 0.234, 0.8007, 0.2425, 0.8131, 0.2407, 0.8151, 0.2552, 0.7055, 0.2497, 0.7267, 0.233, 0.7131, 0.234, 0.6873, 0.3074, 0.662, 0.3075, 0.6161, 0.3313, 0.6245, 0.329, 0.6754, 0.2196, 0.6095, 0.2219, 0.566, 0.2425, 0.5761, 0.2387, 0.6165, 0.217, 0.6796, 0.2166, 0.7071, 0.2003, 0.701, 0.1999, 0.672, 0.1822, 0.6704, 0.183, 0.6999, 0.1658, 0.6988, 0.1646, 0.6688, 0.1365, 0.6746, 0.1464, 0.7026, 0.1271, 0.7063, 0.1084, 0.6803, 0.3359, 0.7874, 0.3198, 0.811, 0.3027, 0.7853, 0.3142, 0.7551, 0.1492, 0.7227, 0.13, 0.7272, 0.1271, 0.7063, 0.1464, 0.7026, 0.3137, 0.8254, 0.2972, 0.7981, 0.3027, 0.7853, 0.3198, 0.811, 0.2672, 0.5518, 0.2883, 0.5619, 0.2837, 0.6077, 0.2631, 0.5919, 0.3105, 0.5765, 0.3075, 0.6161, 0.2837, 0.6077, 0.2883, 0.5619, 0.1845, 0.7158, 0.1684, 0.7182, 0.1658, 0.6988, 0.183, 0.6999, 0.2159, 0.7201, 0.2005, 0.7134, 0.2003, 0.701, 0.2166, 0.7071, 0.2461, 0.7423, 0.2312, 0.7267, 0.233, 0.7131, 0.2497, 0.7267, 0.279, 0.778, 0.2609, 0.7579, 0.2665, 0.7402, 0.2846, 0.7628, 0.181, 0.5969, 0.1615, 0.5913, 0.163, 0.544, 0.1822, 0.55, 0.1318, 0.5708, 0.1441, 0.5355, 0.163, 0.544, 0.1615, 0.5913, 0.3533, 0.6019, 0.3737, 0.6127, 0.3728, 0.644, 0.3521, 0.6343, 0.3585, 0.4833, 0.3546, 0.4573, 0.3747, 0.4594, 0.3807, 0.4822, 0.2686, 0.5389, 0.2936, 0.553, 0.2883, 0.5619, 0.2672, 0.5518, 0.3567, 0.5824, 0.3783, 0.5978, 0.3737, 0.6127, 0.3533, 0.6019, 0.1843, 0.5184, 0.1651, 0.5091, 0.1689, 0.4891, 0.187, 0.4975, 0.3223, 0.2426, 0.3365, 0.2326, 0.3536, 0.2824, 0.3361, 0.29, 0.1906, 0.428, 0.1725, 0.4202, 0.1726, 0.395, 0.1911, 0.4026, 0.1494, 0.3993, 0.1552, 0.3834, 0.1726, 0.395, 0.1725, 0.4202, 0.2295, 0.4203, 0.2269, 0.4419, 0.2086, 0.4358, 0.2097, 0.4103, 0.3122, 0.4533, 0.3154, 0.4772, 0.2944, 0.4701, 0.29, 0.4515, 0.2248, 0.5346, 0.2461, 0.5416, 0.2425, 0.5761, 0.2219, 0.566, 0.1843, 0.5184, 0.2035, 0.5276, 0.2014, 0.5559, 0.1822, 0.55, 0.1469, 0.5011, 0.1441, 0.5355, 0.1252, 0.527, 0.1286, 0.493, 0.2714, 0.3848, 0.2939, 0.393, 0.2903, 0.3991, 0.2713, 0.3935, 0.3126, 0.3942, 0.3312, 0.3953, 0.3316, 0.4149, 0.311, 0.407, 0.3518, 0.4025, 0.3725, 0.4097, 0.3712, 0.4223, 0.3514, 0.4186, 0.3546, 0.4573, 0.3514, 0.4186, 0.3712, 0.4223, 0.3747, 0.4594, 0.3122, 0.4533, 0.311, 0.407, 0.3316, 0.4149, 0.3345, 0.4551, 0.2696, 0.4409, 0.2713, 0.3935, 0.2903, 0.3991, 0.29, 0.4515, 0.2295, 0.4203, 0.2325, 0.383, 0.2522, 0.388, 0.2493, 0.4304, 0.1911, 0.4026, 0.195, 0.367, 0.2128, 0.3781, 0.2097, 0.4103, 0.1552, 0.3834, 0.1603, 0.3463, 0.1772, 0.3559, 0.1726, 0.395, 0.2937, 0.256, 0.308, 0.2527, 0.3186, 0.2977, 0.3011, 0.3039, 0.2651, 0.2567, 0.2794, 0.2593, 0.2837, 0.3102, 0.2673, 0.3051, 0.2368, 0.2519, 0.2507, 0.2541, 0.2509, 0.3001, 0.2351, 0.2916, 0.2101, 0.2369, 0.223, 0.2497, 0.2193, 0.2832, 0.2036, 0.2745, 0.1824, 0.2092, 0.1972, 0.224, 0.1879, 0.2658, 0.1724, 0.2516, 0.2133, 0.139, 0.1967, 0.1628, 0.1851, 0.1427, 0.2064, 0.1176, 0.28, 0.1498, 0.2841, 0.1289, 0.3106, 0.1637, 0.2999, 0.1794, 0.2691, 0.1787, 0.2759, 0.1708, 0.2891, 0.1951, 0.2796, 0.2038, 0.2553, 0.1872, 0.2623, 0.1866, 0.2702, 0.2125, 0.2593, 0.2124, 0.241, 0.1842, 0.2484, 0.1878, 0.2484, 0.2122, 0.2389, 0.2065, 0.2268, 0.1705, 0.2189, 0.1918, 0.2084, 0.1829, 0.2202, 0.1604, 0.2335, 0.1806, 0.2294, 0.2008, 0.2189, 0.1918, 0.2268, 0.1705, 0.1972, 0.224, 0.2101, 0.2369, 0.2036, 0.2745, 0.1879, 0.2658, 0.1726, 0.395, 0.1772, 0.3559, 0.195, 0.367, 0.1911, 0.4026, 0.1651, 0.5091, 0.1843, 0.5184, 0.1822, 0.55, 0.163, 0.544, 0.2086, 0.4358, 0.1906, 0.428, 0.1911, 0.4026, 0.2097, 0.4103, 0.2035, 0.5276, 0.1843, 0.5184, 0.187, 0.4975, 0.205, 0.5058, 0.2005, 0.6025, 0.181, 0.5969, 0.1822, 0.55, 0.2014, 0.5559, 0.2005, 0.7134, 0.1845, 0.7158, 0.183, 0.6999, 0.2003, 0.701, 0.1999, 0.672, 0.2003, 0.701, 0.183, 0.6999, 0.1822, 0.6704, 0.2071, 0.7912, 0.1986, 0.7991, 0.197, 0.7953, 0.2066, 0.7882, 0.2035, 0.2026, 0.2048, 0.1974, 0.2159, 0.207, 0.2149, 0.2125, 0.1972, 0.224, 0.2017, 0.2077, 0.2136, 0.218, 0.2101, 0.2369, 0.2048, 0.1974, 0.2084, 0.1829, 0.2189, 0.1918, 0.2159, 0.207, 0.2017, 0.2077, 0.2035, 0.2026, 0.2149, 0.2125, 0.2136, 0.218, 0.1851, 0.3126, 0.1856, 0.3064, 0.2011, 0.3147, 0.2006, 0.3212, 0.1814, 0.3433, 0.1841, 0.3185, 0.1999, 0.3277, 0.1978, 0.3523, 0.1856, 0.3064, 0.1876, 0.2831, 0.2029, 0.2919, 0.2011, 0.3147, 0.1841, 0.3185, 0.1851, 0.3126, 0.2006, 0.3212, 0.1999, 0.3277, 0.2128, 0.3781, 0.195, 0.367, 0.1978, 0.3523, 0.2141, 0.3614, 0.1876, 0.2831, 0.1879, 0.2658, 0.2036, 0.2745, 0.2029, 0.2919, 0.1714, 0.4543, 0.1716, 0.4471, 0.1895, 0.4549, 0.1892, 0.4625, 0.1689, 0.4891, 0.1706, 0.4613, 0.1885, 0.47, 0.187, 0.4975, 0.1716, 0.4471, 0.1725, 0.4202, 0.1906, 0.428, 0.1895, 0.4549, 0.1706, 0.4613, 0.1714, 0.4543, 0.1892, 0.4625, 0.1885, 0.47, 0.1631, 0.6299, 0.1626, 0.6221, 0.1813, 0.6265, 0.1816, 0.6345, 0.1646, 0.6688, 0.1629, 0.6376, 0.1814, 0.6423, 0.1822, 0.6704, 0.1626, 0.6221, 0.1615, 0.5913, 0.181, 0.5969, 0.1813, 0.6265, 0.1629, 0.6376, 0.1631, 0.6299, 0.1816, 0.6345, 0.1814, 0.6423, 0.1791, 0.7655, 0.1768, 0.758, 0.1897, 0.7548, 0.1913, 0.7626, 0.1874, 0.8024, 0.1805, 0.773, 0.1924, 0.7701, 0.197, 0.7953, 0.1768, 0.758, 0.1684, 0.7182, 0.1845, 0.7158, 0.1897, 0.7548, 0.1805, 0.773, 0.1791, 0.7655, 0.1913, 0.7626, 0.1924, 0.7701, 0.2003, 0.8214, 0.1901, 0.8071, 0.1986, 0.7991, 0.2052, 0.8133, 0.2484, 0.1878, 0.2553, 0.1872, 0.2593, 0.2124, 0.2484, 0.2122, 0.2507, 0.2541, 0.2651, 0.2567, 0.2673, 0.3051, 0.2509, 0.3001, 0.2493, 0.4304, 0.2522, 0.388, 0.2713, 0.3935, 0.2696, 0.4409, 0.2489, 0.3767, 0.2714, 0.3848, 0.2713, 0.3935, 0.2522, 0.388, 0.2435, 0.5247, 0.2686, 0.5389, 0.2672, 0.5518, 0.2461, 0.5416, 0.2609, 0.7579, 0.2461, 0.7423, 0.2497, 0.7267, 0.2665, 0.7402, 0.2461, 0.5416, 0.2672, 0.5518, 0.2631, 0.5919, 0.2425, 0.5761, 0.2763, 0.7238, 0.2665, 0.7402, 0.2497, 0.7267, 0.2552, 0.7055, 0.225, 0.7919, 0.2255, 0.7884, 0.234, 0.8007, 0.2328, 0.8035, 0.2485, 0.2269, 0.2484, 0.2122, 0.2593, 0.2124, 0.2613, 0.2267, 0.2488, 0.238, 0.2484, 0.2326, 0.262, 0.2324, 0.2626, 0.2383, 0.2484, 0.2326, 0.2485, 0.2269, 0.2613, 0.2267, 0.262, 0.2324, 0.2507, 0.2541, 0.2488, 0.238, 0.2626, 0.2383, 0.2651, 0.2567, 0.2837, 0.3102, 0.288, 0.3211, 0.268, 0.3159, 0.2673, 0.3051, 0.2481, 0.3366, 0.248, 0.3107, 0.268, 0.3159, 0.2697, 0.342, 0.2479, 0.3496, 0.2476, 0.3434, 0.2699, 0.3488, 0.27, 0.3558, 0.2476, 0.3434, 0.2481, 0.3366, 0.2697, 0.342, 0.2699, 0.3488, 0.2489, 0.3767, 0.2479, 0.3496, 0.27, 0.3558, 0.2714, 0.3848, 0.2444, 0.4794, 0.2452, 0.4479, 0.2698, 0.459, 0.2699, 0.4908, 0.2435, 0.4945, 0.2436, 0.4873, 0.2696, 0.4986, 0.2691, 0.5065, 0.2436, 0.4873, 0.2444, 0.4794, 0.2699, 0.4908, 0.2696, 0.4986, 0.2435, 0.5247, 0.2435, 0.4945, 0.2691, 0.5065, 0.2686, 0.5389, 0.2452, 0.4479, 0.2493, 0.4304, 0.2696, 0.4409, 0.2698, 0.459, 0.2387, 0.6165, 0.2425, 0.5761, 0.2631, 0.5919, 0.2622, 0.6325, 0.2366, 0.6472, 0.2387, 0.6165, 0.2622, 0.6325, 0.2602, 0.6632, 0.2351, 0.6612, 0.2354, 0.6545, 0.2593, 0.6704, 0.2582, 0.6776, 0.2354, 0.6545, 0.2366, 0.6472, 0.2602, 0.6632, 0.2593, 0.6704, 0.234, 0.6873, 0.2351, 0.6612, 0.2582, 0.6776, 0.2552, 0.7055, 0.2275, 0.7599, 0.2312, 0.7267, 0.2461, 0.7423, 0.2419, 0.7747, 0.2256, 0.7718, 0.226, 0.7663, 0.2403, 0.7807, 0.2386, 0.786, 0.226, 0.7663, 0.2275, 0.7599, 0.2419, 0.7747, 0.2403, 0.7807, 0.2255, 0.7884, 0.2256, 0.7718, 0.2386, 0.786, 0.234, 0.8007, 0.2212, 0.8106, 0.225, 0.7919, 0.2328, 0.8035, 0.2272, 0.818, 0.2335, 0.1806, 0.241, 0.1842, 0.2389, 0.2065, 0.2294, 0.2008, 0.223, 0.2497, 0.2368, 0.2519, 0.2351, 0.2916, 0.2193, 0.2832, 0.2097, 0.4103, 0.2128, 0.3781, 0.2325, 0.383, 0.2295, 0.4203, 0.2035, 0.5276, 0.2248, 0.5346, 0.2219, 0.566, 0.2014, 0.5559, 0.2493, 0.4304, 0.2452, 0.4479, 0.2269, 0.4419, 0.2295, 0.4203, 0.2312, 0.7267, 0.2159, 0.7201, 0.2166, 0.7071, 0.233, 0.7131, 0.234, 0.6873, 0.233, 0.7131, 0.2166, 0.7071, 0.217, 0.6796, 0.2005, 0.6025, 0.2014, 0.5559, 0.2219, 0.566, 0.2196, 0.6095, 0.2071, 0.7912, 0.2066, 0.7882, 0.2161, 0.7883, 0.216, 0.7915, 0.227, 0.2166, 0.2294, 0.2008, 0.2389, 0.2065, 0.2377, 0.2218, 0.2255, 0.2282, 0.2263, 0.2223, 0.2373, 0.2274, 0.2371, 0.2331, 0.2263, 0.2223, 0.227, 0.2166, 0.2377, 0.2218, 0.2373, 0.2274, 0.223, 0.2497, 0.2255, 0.2282, 0.2371, 0.2331, 0.2368, 0.2519, 0.2181, 0.3006, 0.2193, 0.2832, 0.2351, 0.2916, 0.233, 0.3057, 0.2166, 0.3229, 0.2181, 0.3006, 0.233, 0.3057, 0.2323, 0.3297, 0.2157, 0.3368, 0.2161, 0.3298, 0.2319, 0.3366, 0.2318, 0.3432, 0.2141, 0.3614, 0.2315, 0.369, 0.2325, 0.383, 0.2128, 0.3781, 0.2161, 0.3298, 0.2166, 0.3229, 0.2323, 0.3297, 0.2319, 0.3366, 0.2141, 0.3614, 0.2157, 0.3368, 0.2318, 0.3432, 0.2315, 0.369, 0.2435, 0.5247, 0.2461, 0.5416, 0.2248, 0.5346, 0.2243, 0.5153, 0.2074, 0.4627, 0.2086, 0.4358, 0.2269, 0.4419, 0.2259, 0.471, 0.2065, 0.4788, 0.2069, 0.4707, 0.2253, 0.479, 0.225, 0.4866, 0.2069, 0.4707, 0.2074, 0.4627, 0.2259, 0.471, 0.2253, 0.479, 0.205, 0.5058, 0.2065, 0.4788, 0.225, 0.4866, 0.2243, 0.5153, 0.2001, 0.6309, 0.2005, 0.6025, 0.2196, 0.6095, 0.2183, 0.639, 0.1999, 0.6471, 0.2, 0.6391, 0.2177, 0.6468, 0.2175, 0.6541, 0.2, 0.6391, 0.2001, 0.6309, 0.2183, 0.639, 0.2177, 0.6468, 0.1999, 0.672, 0.1999, 0.6471, 0.2175, 0.6541, 0.217, 0.6796, 0.2027, 0.7516, 0.2005, 0.7134, 0.2159, 0.7201, 0.2151, 0.7557, 0.2042, 0.7672, 0.2035, 0.7597, 0.2147, 0.763, 0.2149, 0.7695, 0.2035, 0.7597, 0.2027, 0.7516, 0.2151, 0.7557, 0.2147, 0.763, 0.2066, 0.7882, 0.2042, 0.7672, 0.2149, 0.7695, 0.2161, 0.7883, 0.2102, 0.8052, 0.2071, 0.7912, 0.216, 0.7915, 0.2157, 0.8079, 0.2202, 0.1604, 0.2084, 0.1829, 0.1967, 0.1628, 0.2133, 0.139, 0.1676, 0.1944, 0.1824, 0.2092, 0.1724, 0.2516, 0.1569, 0.2373, 0.1378, 0.3718, 0.1435, 0.3366, 0.1603, 0.3463, 0.1552, 0.3834, 0.1651, 0.5091, 0.163, 0.544, 0.1441, 0.5355, 0.1469, 0.5011, 0.1263, 0.3784, 0.1378, 0.3718, 0.1552, 0.3834, 0.1494, 0.3993, 0.102, 0.5502, 0.1252, 0.527, 0.1441, 0.5355, 0.1318, 0.5708, 0.1684, 0.7182, 0.1492, 0.7227, 0.1464, 0.7026, 0.1658, 0.6988, 0.1646, 0.6688, 0.1658, 0.6988, 0.1464, 0.7026, 0.1365, 0.6746, 0.1901, 0.8071, 0.1771, 0.8332, 0.1741, 0.8261, 0.1874, 0.8024, 0.1647, 0.1582, 0.1698, 0.1522, 0.1873, 0.1748, 0.1841, 0.1804, 0.1676, 0.1944, 0.1645, 0.1681, 0.1831, 0.1879, 0.1824, 0.2092, 0.1698, 0.1522, 0.1851, 0.1427, 0.1967, 0.1628, 0.1873, 0.1748, 0.1645, 0.1681, 0.1647, 0.1582, 0.1841, 0.1804, 0.1831, 0.1879, 0.1242, 0.2732, 0.1296, 0.2639, 0.1576, 0.2852, 0.1547, 0.2929, 0.1383, 0.3267, 0.1263, 0.2848, 0.1552, 0.3016, 0.1599, 0.335, 0.1296, 0.2639, 0.1482, 0.2397, 0.1679, 0.2614, 0.1576, 0.2852, 0.1263, 0.2848, 0.1242, 0.2732, 0.1547, 0.2929, 0.1552, 0.3016, 0.1383, 0.3267, 0.1599, 0.335, 0.1603, 0.3463, 0.1435, 0.3366, 0.1879, 0.2658, 0.1876, 0.2831, 0.1679, 0.2614, 0.1724, 0.2516, 0.1018, 0.4207, 0.1072, 0.4091, 0.1394, 0.4281, 0.1366, 0.4375, 0.1207, 0.479, 0.1048, 0.4336, 0.1377, 0.4474, 0.1448, 0.4841, 0.1072, 0.4091, 0.1263, 0.3784, 0.1494, 0.3993, 0.1394, 0.4281, 0.1048, 0.4336, 0.1018, 0.4207, 0.1366, 0.4375, 0.1377, 0.4474, 0.1286, 0.493, 0.1207, 0.479, 0.1448, 0.4841, 0.1469, 0.5011, 0.07735, 0.6136, 0.08234, 0.5971, 0.1225, 0.6096, 0.1202, 0.6218, 0.1084, 0.6803, 0.08257, 0.6285, 0.1227, 0.633, 0.1365, 0.6746, 0.08234, 0.5971, 0.102, 0.5502, 0.1318, 0.5708, 0.1225, 0.6096, 0.08257, 0.6285, 0.07735, 0.6136, 0.1202, 0.6218, 0.1227, 0.633, 0.1167, 0.8044, 0.118, 0.7811, 0.1474, 0.7695, 0.1479, 0.785, 0.1608, 0.8499, 0.1262, 0.8158, 0.1534, 0.7944, 0.1741, 0.8261, 0.118, 0.7811, 0.13, 0.7272, 0.1492, 0.7227, 0.1474, 0.7695, 0.1262, 0.8158, 0.1167, 0.8044, 0.1479, 0.785, 0.1534, 0.7944, 0.2015, 0.9636, 0.1641, 0.8594, 0.1771, 0.8332, 0.2009, 0.8925, 0.2759, 0.1708, 0.28, 0.1498, 0.2999, 0.1794, 0.2891, 0.1951, 0.3345, 0.4551, 0.3316, 0.4149, 0.3514, 0.4186, 0.3546, 0.4573, 0.3312, 0.3953, 0.3518, 0.4025, 0.3514, 0.4186, 0.3316, 0.4149, 0.308, 0.2527, 0.3223, 0.2426, 0.3361, 0.29, 0.3186, 0.2977, 0.335, 0.567, 0.3567, 0.5824, 0.3533, 0.6019, 0.3328, 0.5911, 0.3363, 0.4843, 0.3345, 0.4551, 0.3546, 0.4573, 0.3585, 0.4833, 0.3328, 0.5911, 0.3533, 0.6019, 0.3521, 0.6343, 0.3313, 0.6245, 0.3302, 0.8527, 0.3137, 0.8254, 0.3198, 0.811, 0.3369, 0.8367, 0.3575, 0.8198, 0.3369, 0.8367, 0.3198, 0.811, 0.3359, 0.7874, 0.2986, 0.2206, 0.2964, 0.214, 0.3119, 0.1981, 0.3156, 0.2056, 0.308, 0.2527, 0.3008, 0.2277, 0.3177, 0.2147, 0.3223, 0.2426, 0.2964, 0.214, 0.2891, 0.1951, 0.2999, 0.1794, 0.3119, 0.1981, 0.3008, 0.2277, 0.2986, 0.2206, 0.3156, 0.2056, 0.3177, 0.2147, 0.3536, 0.2824, 0.3604, 0.2984, 0.3417, 0.3088, 0.3361, 0.29, 0.3281, 0.3562, 0.3271, 0.3476, 0.3542, 0.3445, 0.3566, 0.3547, 0.3312, 0.3953, 0.329, 0.3648, 0.3565, 0.3651, 0.3518, 0.4025, 0.3271, 0.3476, 0.323, 0.3192, 0.3417, 0.3088, 0.3542, 0.3445, 0.329, 0.3648, 0.3281, 0.3562, 0.3566, 0.3547, 0.3565, 0.3651, 0.3367, 0.5255, 0.3369, 0.5161, 0.3668, 0.5246, 0.368, 0.5361, 0.335, 0.567, 0.3365, 0.535, 0.3664, 0.5466, 0.3567, 0.5824, 0.3369, 0.5161, 0.3363, 0.4843, 0.3585, 0.4833, 0.3668, 0.5246, 0.3365, 0.535, 0.3367, 0.5255, 0.368, 0.5361, 0.3664, 0.5466, 0.3231, 0.7174, 0.3248, 0.7083, 0.359, 0.7343, 0.3584, 0.7469, 0.3142, 0.7551, 0.3214, 0.7263, 0.3547, 0.7567, 0.3359, 0.7874, 0.3248, 0.7083, 0.329, 0.6754, 0.3558, 0.6847, 0.359, 0.7343, 0.3214, 0.7263, 0.3231, 0.7174, 0.3584, 0.7469, 0.3547, 0.7567, 0.3728, 0.644, 0.3826, 0.694, 0.3558, 0.6847, 0.3521, 0.6343, 0.2739, 0.8341, 0.2785, 0.829, 0.2976, 0.8741, 0.2923, 0.8845, 0.252, 0.8496, 0.2694, 0.8388, 0.2843, 0.8872, 0.2552, 0.8863, 0.2785, 0.829, 0.2972, 0.7981, 0.3137, 0.8254, 0.2976, 0.8741, 0.2694, 0.8388, 0.2739, 0.8341, 0.2923, 0.8845, 0.2843, 0.8872, 0.2585, 0.9231, 0.2527, 0.9259, 0.2507, 0.8878, 0.2552, 0.8863, 0.2394, 0.8491, 0.2488, 0.8497, 0.2507, 0.8878, 0.2204, 0.9064, 0.2623, 0.1866, 0.2691, 0.1787, 0.2796, 0.2038, 0.2702, 0.2125, 0.2794, 0.2593, 0.2937, 0.256, 0.3011, 0.3039, 0.2837, 0.3102, 0.29, 0.4515, 0.2903, 0.3991, 0.311, 0.407, 0.3122, 0.4533, 0.2939, 0.393, 0.3126, 0.3942, 0.311, 0.407, 0.2903, 0.3991, 0.3345, 0.4551, 0.3363, 0.4843, 0.3154, 0.4772, 0.3122, 0.4533, 0.2972, 0.7981, 0.279, 0.778, 0.2846, 0.7628, 0.3027, 0.7853, 0.3328, 0.5911, 0.3313, 0.6245, 0.3075, 0.6161, 0.3105, 0.5765, 0.2858, 0.6486, 0.2837, 0.6077, 0.3075, 0.6161, 0.3074, 0.662, 0.2794, 0.2593, 0.2763, 0.2386, 0.2886, 0.2332, 0.2937, 0.256, 0.2742, 0.2266, 0.2702, 0.2125, 0.2796, 0.2038, 0.2853, 0.2203, 0.2763, 0.2386, 0.2755, 0.2321, 0.287, 0.2264, 0.2886, 0.2332, 0.2755, 0.2321, 0.2742, 0.2266, 0.2853, 0.2203, 0.287, 0.2264, 0.2939, 0.393, 0.292, 0.3619, 0.3105, 0.3634, 0.3126, 0.3942, 0.2914, 0.3475, 0.288, 0.3211, 0.3055, 0.3202, 0.3093, 0.3476, 0.292, 0.3619, 0.2921, 0.3541, 0.3101, 0.3552, 0.3105, 0.3634, 0.3186, 0.2977, 0.323, 0.3192, 0.3055, 0.3202, 0.3011, 0.3039, 0.2921, 0.3541, 0.2914, 0.3475, 0.3093, 0.3476, 0.3101, 0.3552, 0.2883, 0.5619, 0.2936, 0.553, 0.3143, 0.56, 0.3105, 0.5765, 0.2936, 0.553, 0.2947, 0.5184, 0.3156, 0.5267, 0.3143, 0.56, 0.2954, 0.5021, 0.2944, 0.4701, 0.3154, 0.4772, 0.3162, 0.5091, 0.2947, 0.5184, 0.2955, 0.5098, 0.3161, 0.5177, 0.3156, 0.5267, 0.2955, 0.5098, 0.2954, 0.5021, 0.3162, 0.5091, 0.3161, 0.5177, 0.2763, 0.7238, 0.2814, 0.694, 0.3014, 0.7101, 0.2953, 0.7394, 0.2838, 0.6792, 0.2858, 0.6486, 0.3074, 0.662, 0.3043, 0.6938, 0.2814, 0.694, 0.2831, 0.6864, 0.3031, 0.7019, 0.3014, 0.7101, 0.3142, 0.7551, 0.3027, 0.7853, 0.2846, 0.7628, 0.2953, 0.7394, 0.2831, 0.6864, 0.2838, 0.6792, 0.3043, 0.6938, 0.3031, 0.7019, 0.2488, 0.8497, 0.2447, 0.8324, 0.2472, 0.8313, 0.252, 0.8496, 0.2425, 0.8131, 0.2517, 0.8002, 0.2606, 0.8195, 0.2472, 0.8313, 0.2564, 0.7896, 0.2609, 0.7579, 0.279, 0.778, 0.2675, 0.8093, 0.2517, 0.8002, 0.2546, 0.795, 0.2642, 0.8146, 0.2606, 0.8195, 0.2546, 0.795, 0.2564, 0.7896, 0.2675, 0.8093, 0.2642, 0.8146, 0.2332, 0.8255, 0.2407, 0.8151, 0.2447, 0.8324, 0.2363, 0.8373])
me_cylinder_001.materials.append(mat_bois)
me_cylinder_001.use_remesh_preserve_volume = False
me_cylinder_001.use_remesh_preserve_attributes = False
me_cylinder_001.use_mirror_vertex_groups = False
me_cylinder_001.update()

# ---- objects
ob_sun_001 = bpy.data.objects.new('Sun.001', light_sun_001)
ob_sun = bpy.data.objects.new('Sun', light_sun)
ob_cylinder = bpy.data.objects.new('Cylinder', me_cylinder_001)

# ---- transforms, parenting, visibility, modifiers, constraints
ob_sun_001.location = (-0.3332, -0.4854, -0.01481)
ob_sun_001.rotation_euler = (-1.879, -1.307, 2.88)
ob_sun_001.lineart.crease_threshold = 0.0
ob_sun.location = (0.001774, 0.3136, 0.1014)
ob_sun.rotation_euler = (-1.427, -0.3676, 0.1594)
ob_sun.lineart.crease_threshold = 0.0
ob_cylinder.location = (0.0, 0.0, 0.0)
ob_cylinder.scale = (0.01732, 0.015, 0.19)
ob_cylinder.lineart.crease_threshold = 0.0

# ---- collection membership
col_collection_1.objects.link(ob_sun_001)
col_collection_1.objects.link(ob_sun)
col_collection_1.objects.link(ob_cylinder)

# ---- scene / render settings (as saved in the file)
scene.frame_start = 1; scene.frame_end = 250; scene.frame_set(1)
scene.render.engine = 'CYCLES'
scene.render.resolution_percentage = 50
scene.render.dither_intensity = 0.0
scene.cycles.use_denoising = False
scene.cycles.samples = 128
scene.cycles.sampling_pattern = 'TABULATED_SOBOL'
scene.cycles.use_adaptive_sampling = False
scene.cycles.use_light_tree = False
scene.cycles.blur_glossy = 0.0
scene.cycles.sample_clamp_indirect = 0.0
scene.view_settings.view_transform = 'Standard'
bpy.context.view_layer.update()

# ---- added for rendering (the .blend has no active camera): camera
cam_auto = bpy.data.cameras.new('AutoCamera')
cam_auto.lens = 50.0
cam_auto.sensor_width = 36.0
cam_auto.clip_end = 1000.0
ob_auto_camera = bpy.data.objects.new('AutoCamera', cam_auto)
scene.collection.objects.link(ob_auto_camera)
ob_auto_camera.location = (0.346966, -0.416523, 0.281839)
ob_auto_camera.rotation_euler = (1.09748, -7.21219e-08, 0.694738)
scene.camera = ob_auto_camera
bpy.context.view_layer.update()

